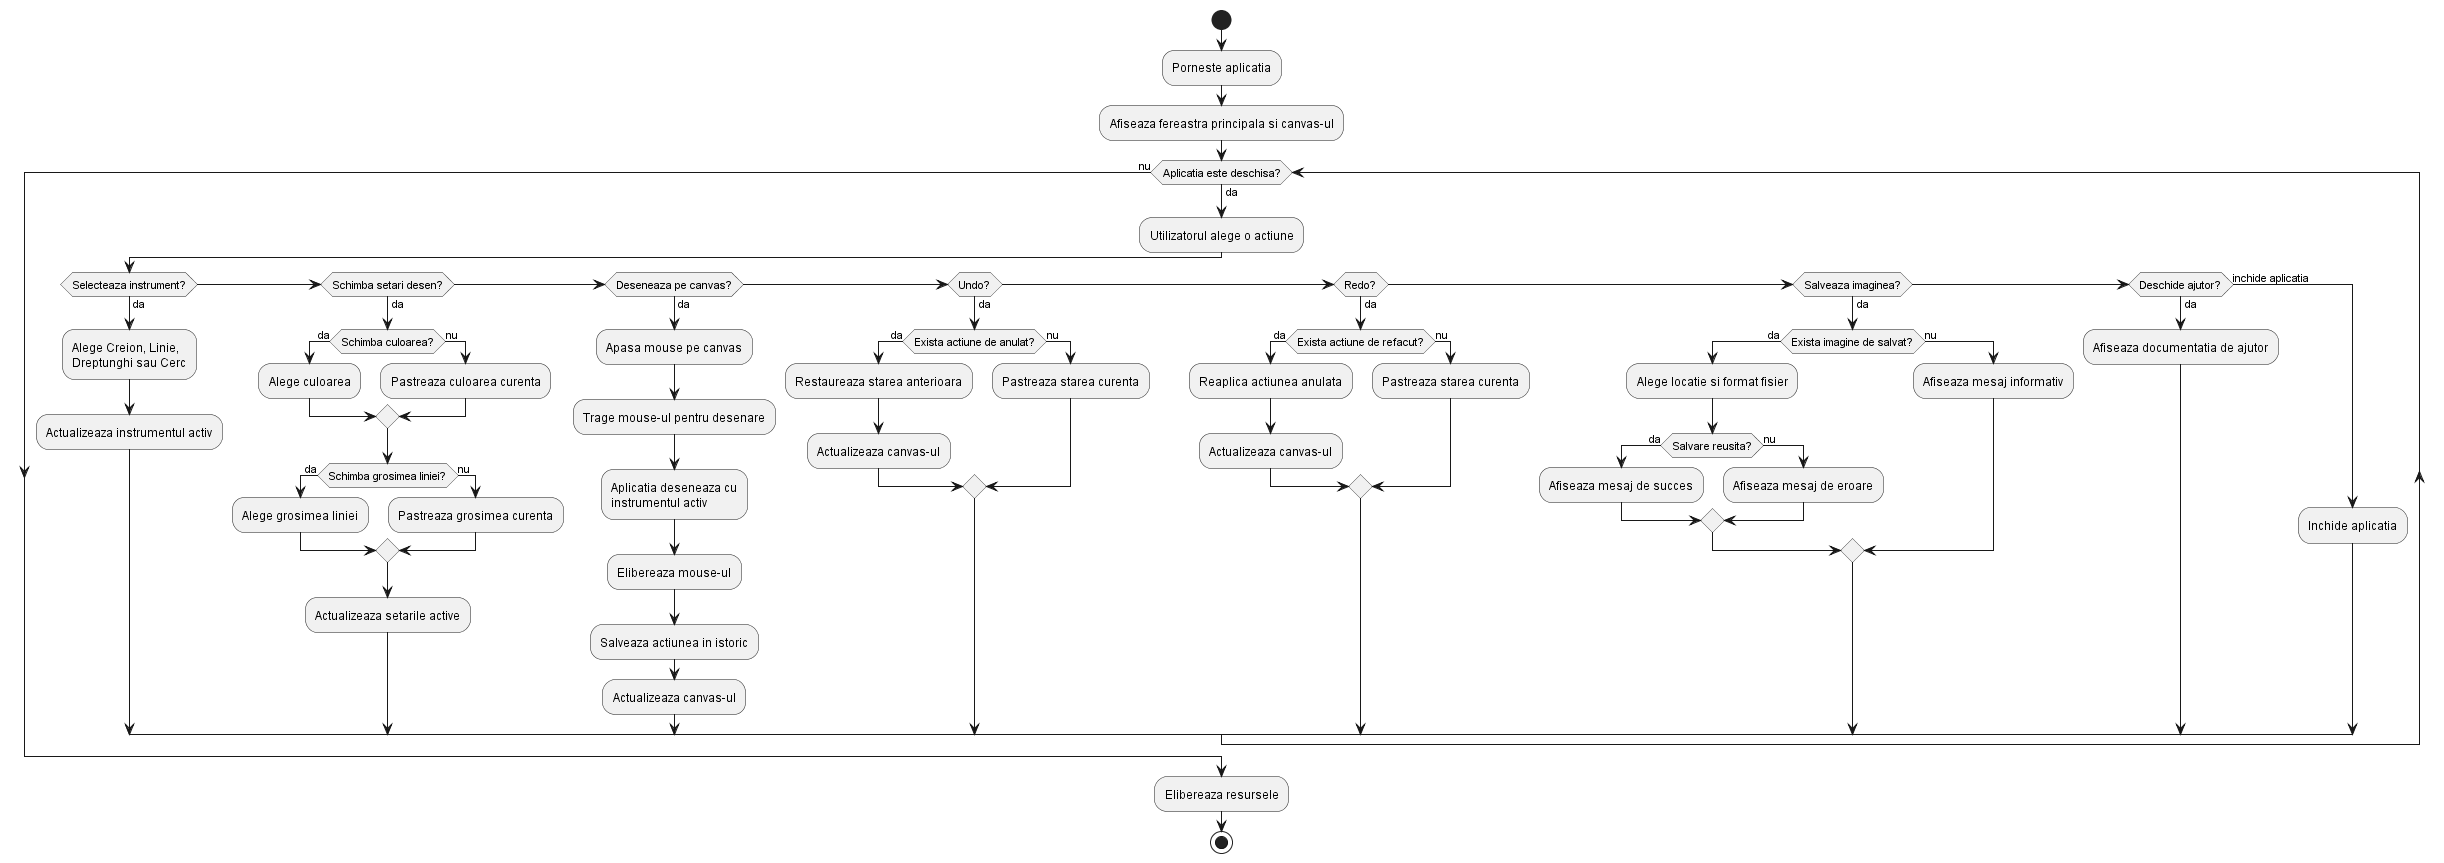

The diagram above was rendered by PlantUML. Its source (embedded in the PNG):
@startuml

start

:Porneste aplicatia;
:Afiseaza fereastra principala si canvas-ul;

while (Aplicatia este deschisa?) is (da)
  :Utilizatorul alege o actiune;

  if (Selecteaza instrument?) then (da)
    :Alege Creion, Linie,\nDreptunghi sau Cerc;
    :Actualizeaza instrumentul activ;

  elseif (Schimba setari desen?) then (da)
    if (Schimba culoarea?) then (da)
      :Alege culoarea;
    else (nu)
      :Pastreaza culoarea curenta;
    endif

    if (Schimba grosimea liniei?) then (da)
      :Alege grosimea liniei;
    else (nu)
      :Pastreaza grosimea curenta;
    endif

    :Actualizeaza setarile active;

  elseif (Deseneaza pe canvas?) then (da)
    :Apasa mouse pe canvas;
    :Trage mouse-ul pentru desenare;
    :Aplicatia deseneaza cu\ninstrumentul activ;
    :Elibereaza mouse-ul;
    :Salveaza actiunea in istoric;
    :Actualizeaza canvas-ul;

  elseif (Undo?) then (da)
    if (Exista actiune de anulat?) then (da)
      :Restaureaza starea anterioara;
      :Actualizeaza canvas-ul;
    else (nu)
      :Pastreaza starea curenta;
    endif

  elseif (Redo?) then (da)
    if (Exista actiune de refacut?) then (da)
      :Reaplica actiunea anulata;
      :Actualizeaza canvas-ul;
    else (nu)
      :Pastreaza starea curenta;
    endif

  elseif (Salveaza imaginea?) then (da)
    if (Exista imagine de salvat?) then (da)
      :Alege locatie si format fisier;
      if (Salvare reusita?) then (da)
        :Afiseaza mesaj de succes;
      else (nu)
        :Afiseaza mesaj de eroare;
      endif
    else (nu)
      :Afiseaza mesaj informativ;
    endif

  elseif (Deschide ajutor?) then (da)
    :Afiseaza documentatia de ajutor;

  else (inchide aplicatia)
    :Inchide aplicatia;
  endif

endwhile (nu)

:Elibereaza resursele;
stop
@enduml